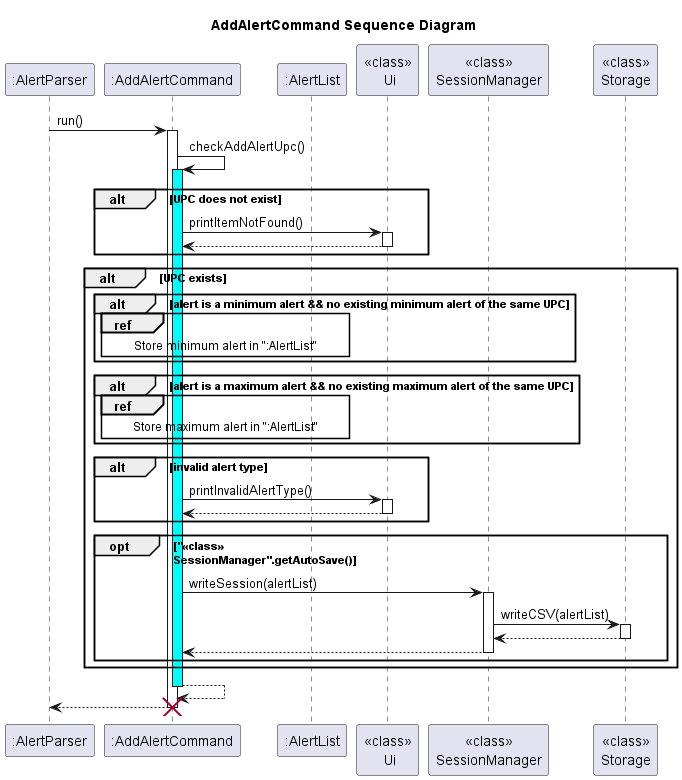

The diagram above was rendered by PlantUML. Its source (embedded in the PNG):
@startuml
'https://plantuml.com/sequence-diagram
title AddAlertCommand Sequence Diagram

participant ":AlertParser"
participant ":AddAlertCommand"
participant ":AlertList"
participant "<<class>>\n Ui"
participant "<<class>>\nSessionManager"
participant "<<class>>\nStorage"
":AlertParser" -> ":AddAlertCommand": run()


activate ":AddAlertCommand"

":AddAlertCommand" -> ":AddAlertCommand": checkAddAlertUpc()
activate ":AddAlertCommand" #cyan
alt UPC does not exist
    ":AddAlertCommand" -> "<<class>>\n Ui": printItemNotFound()
    activate "<<class>>\n Ui"
    "<<class>>\n Ui" -->":AddAlertCommand":
    deactivate "<<class>>\n Ui"
end

alt UPC exists
    alt alert is a minimum alert && no existing minimum alert of the same UPC
     ref over ":AddAlertCommand", ":AlertList": Store minimum alert in ":AlertList"
     end

    alt alert is a maximum alert && no existing maximum alert of the same UPC
    ref over ":AddAlertCommand", ":AlertList": Store maximum alert in ":AlertList"
    end

    alt invalid alert type
      ":AddAlertCommand" -> "<<class>>\n Ui": printInvalidAlertType()
        activate "<<class>>\n Ui"
        "<<class>>\n Ui" -->":AddAlertCommand":
        deactivate "<<class>>\n Ui"
    end

    opt "<<class>>\nSessionManager".getAutoSave()
    ":AddAlertCommand" ->"<<class>>\nSessionManager":writeSession(alertList)
    activate "<<class>>\nSessionManager"
    "<<class>>\nSessionManager"->"<<class>>\nStorage":writeCSV(alertList)
    activate "<<class>>\nStorage"
    "<<class>>\nStorage" -->"<<class>>\nSessionManager":
    deactivate "<<class>>\nStorage"
    "<<class>>\nSessionManager" -->":AddAlertCommand":
    deactivate "<<class>>\nSessionManager"
    end
end
return
":AddAlertCommand" --> ":AlertParser"
destroy ":AddAlertCommand"


@enduml